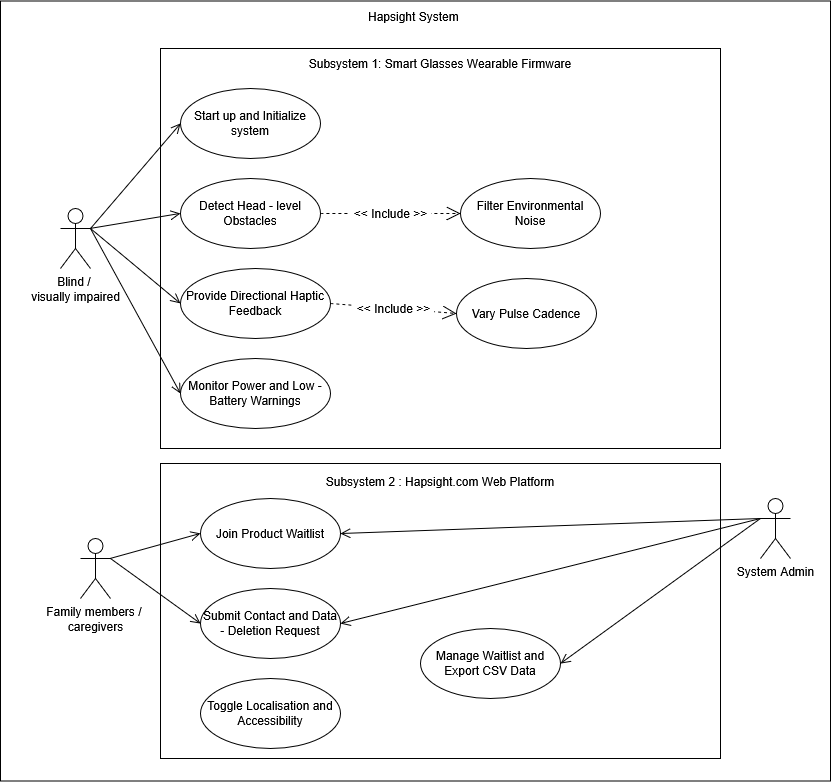

The diagram above was exported from draw.io. Its source (the exported page's mxGraphModel, read from the mxfile embedded in the PNG):
<mxGraphModel dx="3271" dy="1255" grid="1" gridSize="10" guides="1" tooltips="1" connect="1" arrows="1" fold="1" page="1" pageScale="1" pageWidth="1169" pageHeight="827" math="0" shadow="0">
  <root>
    <mxCell id="0" />
    <mxCell id="1" parent="0" />
    <mxCell id="9uDOQZAAOLaPRpMR5uMd-1" parent="1" style="whiteSpace=wrap;html=1;spacingBottom=750;" value="Hapsight System&amp;nbsp;" vertex="1">
      <mxGeometry height="780" width="830" x="-1040" y="22.5" as="geometry" />
    </mxCell>
    <mxCell id="9uDOQZAAOLaPRpMR5uMd-19" parent="1" style="rounded=0;whiteSpace=wrap;html=1;spacingBottom=260;" value="Subsystem 2 : Hapsight.com Web Platform" vertex="1">
      <mxGeometry height="295" width="560" x="-880" y="485" as="geometry" />
    </mxCell>
    <mxCell id="9uDOQZAAOLaPRpMR5uMd-2" parent="1" style="shape=umlActor;verticalLabelPosition=bottom;verticalAlign=top;html=1;outlineConnect=0;labelPerimeter=1;" value="&lt;div&gt;Blind /&amp;nbsp;&lt;/div&gt;&lt;div&gt;visually impaired&lt;/div&gt;" vertex="1">
      <mxGeometry height="60" width="30" x="-980" y="230" as="geometry" />
    </mxCell>
    <mxCell id="9uDOQZAAOLaPRpMR5uMd-23" edge="1" parent="1" source="9uDOQZAAOLaPRpMR5uMd-3" style="edgeStyle=none;curved=1;rounded=0;curveGeometry=1;orthogonalLoop=1;jettySize=auto;html=1;exitX=1;exitY=0.3333333333333333;exitDx=0;exitDy=0;exitPerimeter=0;entryX=0;entryY=0.5;entryDx=0;entryDy=0;fontSize=12;defaultLabelBackgroundColor=page;labelPadding=0 4;startSize=8;endSize=8;endArrow=open;endFill=0;" target="9uDOQZAAOLaPRpMR5uMd-12">
      <mxGeometry relative="1" as="geometry" />
    </mxCell>
    <mxCell id="9uDOQZAAOLaPRpMR5uMd-24" edge="1" parent="1" source="9uDOQZAAOLaPRpMR5uMd-3" style="edgeStyle=none;curved=1;rounded=0;curveGeometry=1;orthogonalLoop=1;jettySize=auto;html=1;exitX=1;exitY=0.3333333333333333;exitDx=0;exitDy=0;exitPerimeter=0;entryX=0;entryY=0.5;entryDx=0;entryDy=0;fontSize=12;defaultLabelBackgroundColor=page;labelPadding=0 4;startSize=8;endSize=8;endArrow=open;endFill=0;" target="9uDOQZAAOLaPRpMR5uMd-11">
      <mxGeometry relative="1" as="geometry" />
    </mxCell>
    <mxCell id="9uDOQZAAOLaPRpMR5uMd-3" parent="1" style="shape=umlActor;verticalLabelPosition=bottom;verticalAlign=top;html=1;outlineConnect=0;labelPerimeter=1;" value="&lt;div&gt;Family members /&amp;nbsp;&lt;/div&gt;&lt;div&gt;caregivers&lt;/div&gt;" vertex="1">
      <mxGeometry height="60" width="30" x="-960" y="560" as="geometry" />
    </mxCell>
    <mxCell id="9uDOQZAAOLaPRpMR5uMd-27" edge="1" parent="1" source="9uDOQZAAOLaPRpMR5uMd-4" style="edgeStyle=none;curved=1;rounded=0;curveGeometry=1;orthogonalLoop=1;jettySize=auto;html=1;exitX=0;exitY=0.3333333333333333;exitDx=0;exitDy=0;exitPerimeter=0;entryX=1;entryY=0.5;entryDx=0;entryDy=0;fontSize=12;defaultLabelBackgroundColor=page;labelPadding=0 4;startSize=8;endSize=8;endArrow=open;endFill=0;" target="9uDOQZAAOLaPRpMR5uMd-12">
      <mxGeometry relative="1" as="geometry" />
    </mxCell>
    <mxCell id="9uDOQZAAOLaPRpMR5uMd-29" edge="1" parent="1" source="9uDOQZAAOLaPRpMR5uMd-4" style="edgeStyle=none;curved=1;rounded=0;curveGeometry=1;orthogonalLoop=1;jettySize=auto;html=1;exitX=0;exitY=0.3333333333333333;exitDx=0;exitDy=0;exitPerimeter=0;entryX=1;entryY=0.5;entryDx=0;entryDy=0;fontSize=12;defaultLabelBackgroundColor=page;labelPadding=0 4;startSize=8;endSize=8;endArrow=open;endFill=0;" target="9uDOQZAAOLaPRpMR5uMd-10">
      <mxGeometry relative="1" as="geometry" />
    </mxCell>
    <mxCell id="9uDOQZAAOLaPRpMR5uMd-30" edge="1" parent="1" source="9uDOQZAAOLaPRpMR5uMd-4" style="edgeStyle=none;curved=1;rounded=0;curveGeometry=1;orthogonalLoop=1;jettySize=auto;html=1;exitX=0;exitY=0.3333333333333333;exitDx=0;exitDy=0;exitPerimeter=0;entryX=1;entryY=0.5;entryDx=0;entryDy=0;fontSize=12;defaultLabelBackgroundColor=page;labelPadding=0 4;startSize=8;endSize=8;endArrow=open;endFill=0;" target="9uDOQZAAOLaPRpMR5uMd-11">
      <mxGeometry relative="1" as="geometry" />
    </mxCell>
    <mxCell id="9uDOQZAAOLaPRpMR5uMd-4" parent="1" style="shape=umlActor;verticalLabelPosition=bottom;verticalAlign=top;html=1;outlineConnect=0;labelPerimeter=1;" value="System Admin" vertex="1">
      <mxGeometry height="60" width="30" x="-280" y="520" as="geometry" />
    </mxCell>
    <mxCell id="9uDOQZAAOLaPRpMR5uMd-20" parent="1" style="rounded=0;whiteSpace=wrap;html=1;spacingBottom=370;" value="Subsystem 1: Smart Glasses Wearable Firmware" vertex="1">
      <mxGeometry height="400" width="560" x="-880" y="70" as="geometry" />
    </mxCell>
    <mxCell id="9uDOQZAAOLaPRpMR5uMd-7" parent="1" style="ellipse;whiteSpace=wrap;html=1;" value="Start up and Initialize system" vertex="1">
      <mxGeometry height="70" width="140" x="-860" y="110" as="geometry" />
    </mxCell>
    <mxCell id="9uDOQZAAOLaPRpMR5uMd-8" parent="1" style="ellipse;whiteSpace=wrap;html=1;" value="Detect Head - level Obstacles" vertex="1">
      <mxGeometry height="70" width="140" x="-860" y="200" as="geometry" />
    </mxCell>
    <mxCell id="9uDOQZAAOLaPRpMR5uMd-10" parent="1" style="ellipse;whiteSpace=wrap;html=1;" value="Manage Waitlist and Export CSV Data" vertex="1">
      <mxGeometry height="70" width="140" x="-620" y="650" as="geometry" />
    </mxCell>
    <mxCell id="9uDOQZAAOLaPRpMR5uMd-11" parent="1" style="ellipse;whiteSpace=wrap;html=1;" value="Submit Contact and Data - Deletion Request" vertex="1">
      <mxGeometry height="70" width="140" x="-840" y="610" as="geometry" />
    </mxCell>
    <mxCell id="9uDOQZAAOLaPRpMR5uMd-12" parent="1" style="ellipse;whiteSpace=wrap;html=1;" value="Join Product Waitlist" vertex="1">
      <mxGeometry height="70" width="140" x="-840" y="520" as="geometry" />
    </mxCell>
    <mxCell id="9uDOQZAAOLaPRpMR5uMd-13" parent="1" style="ellipse;whiteSpace=wrap;html=1;" value="Monitor Power and Low - Battery Warnings" vertex="1">
      <mxGeometry height="70" width="150" x="-860" y="380" as="geometry" />
    </mxCell>
    <mxCell id="9uDOQZAAOLaPRpMR5uMd-14" parent="1" style="ellipse;whiteSpace=wrap;html=1;" value="Vary Pulse Cadence" vertex="1">
      <mxGeometry height="70" width="140" x="-584" y="300" as="geometry" />
    </mxCell>
    <mxCell id="9uDOQZAAOLaPRpMR5uMd-15" parent="1" style="ellipse;whiteSpace=wrap;html=1;" value="Provide Directional Haptic Feedback" vertex="1">
      <mxGeometry height="70" width="150" x="-860" y="290" as="geometry" />
    </mxCell>
    <mxCell id="9uDOQZAAOLaPRpMR5uMd-9" parent="1" style="ellipse;whiteSpace=wrap;html=1;" value="Toggle Localisation and Accessibility" vertex="1">
      <mxGeometry height="70" width="140" x="-840" y="700" as="geometry" />
    </mxCell>
    <mxCell id="9uDOQZAAOLaPRpMR5uMd-16" parent="1" style="ellipse;whiteSpace=wrap;html=1;" value="Filter Environmental Noise" vertex="1">
      <mxGeometry height="70" width="140" x="-580" y="200" as="geometry" />
    </mxCell>
    <mxCell id="9uDOQZAAOLaPRpMR5uMd-31" edge="1" parent="1" source="9uDOQZAAOLaPRpMR5uMd-2" style="edgeStyle=none;curved=1;rounded=0;curveGeometry=1;orthogonalLoop=1;jettySize=auto;html=1;exitX=1;exitY=0.3333333333333333;exitDx=0;exitDy=0;exitPerimeter=0;entryX=0;entryY=0.5;entryDx=0;entryDy=0;fontSize=12;defaultLabelBackgroundColor=page;labelPadding=0 4;startSize=8;endSize=8;endArrow=open;endFill=0;" target="9uDOQZAAOLaPRpMR5uMd-7">
      <mxGeometry relative="1" as="geometry" />
    </mxCell>
    <mxCell id="9uDOQZAAOLaPRpMR5uMd-32" edge="1" parent="1" source="9uDOQZAAOLaPRpMR5uMd-2" style="edgeStyle=none;curved=1;rounded=0;curveGeometry=1;orthogonalLoop=1;jettySize=auto;html=1;exitX=1;exitY=0.3333333333333333;exitDx=0;exitDy=0;exitPerimeter=0;entryX=0;entryY=0.5;entryDx=0;entryDy=0;fontSize=12;defaultLabelBackgroundColor=page;labelPadding=0 4;startSize=8;endSize=8;endArrow=open;endFill=0;" target="9uDOQZAAOLaPRpMR5uMd-8">
      <mxGeometry relative="1" as="geometry" />
    </mxCell>
    <mxCell id="9uDOQZAAOLaPRpMR5uMd-33" edge="1" parent="1" source="9uDOQZAAOLaPRpMR5uMd-2" style="edgeStyle=none;curved=1;rounded=0;curveGeometry=1;orthogonalLoop=1;jettySize=auto;html=1;exitX=1;exitY=0.3333333333333333;exitDx=0;exitDy=0;exitPerimeter=0;entryX=0;entryY=0.5;entryDx=0;entryDy=0;fontSize=12;defaultLabelBackgroundColor=page;labelPadding=0 4;startSize=8;endSize=8;endArrow=open;endFill=0;" target="9uDOQZAAOLaPRpMR5uMd-15">
      <mxGeometry relative="1" as="geometry" />
    </mxCell>
    <mxCell id="9uDOQZAAOLaPRpMR5uMd-34" edge="1" parent="1" source="9uDOQZAAOLaPRpMR5uMd-2" style="edgeStyle=none;curved=1;rounded=0;curveGeometry=1;orthogonalLoop=1;jettySize=auto;html=1;exitX=1;exitY=0.3333333333333333;exitDx=0;exitDy=0;exitPerimeter=0;entryX=0;entryY=0.5;entryDx=0;entryDy=0;fontSize=12;defaultLabelBackgroundColor=page;labelPadding=0 4;startSize=8;endSize=8;endArrow=open;endFill=0;" target="9uDOQZAAOLaPRpMR5uMd-13">
      <mxGeometry relative="1" as="geometry" />
    </mxCell>
    <mxCell id="9uDOQZAAOLaPRpMR5uMd-38" edge="1" parent="1" source="9uDOQZAAOLaPRpMR5uMd-8" style="endArrow=open;endSize=12;dashed=1;html=1;rounded=0;fontSize=12;defaultLabelBackgroundColor=page;labelPadding=0 4;curved=1;exitX=1;exitY=0.5;exitDx=0;exitDy=0;entryX=0;entryY=0.5;entryDx=0;entryDy=0;" target="9uDOQZAAOLaPRpMR5uMd-16" value="&amp;lt;&amp;lt; Include &amp;gt;&amp;gt;">
      <mxGeometry relative="1" width="160" as="geometry">
        <mxPoint x="-700" y="250" as="sourcePoint" />
        <mxPoint x="-540" y="250" as="targetPoint" />
      </mxGeometry>
    </mxCell>
    <mxCell id="9uDOQZAAOLaPRpMR5uMd-39" edge="1" parent="1" source="9uDOQZAAOLaPRpMR5uMd-15" style="endArrow=open;endSize=12;dashed=1;html=1;rounded=0;fontSize=12;defaultLabelBackgroundColor=page;labelPadding=0 4;curved=1;exitX=1;exitY=0.5;exitDx=0;exitDy=0;entryX=0;entryY=0.5;entryDx=0;entryDy=0;" target="9uDOQZAAOLaPRpMR5uMd-14" value="&amp;lt;&amp;lt; Include &amp;gt;&amp;gt;">
      <mxGeometry relative="1" width="160" as="geometry">
        <mxPoint x="-630" y="390" as="sourcePoint" />
        <mxPoint x="-470" y="390" as="targetPoint" />
      </mxGeometry>
    </mxCell>
  </root>
</mxGraphModel>